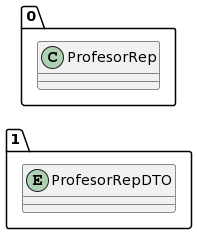

The diagram above was rendered by PlantUML. Its source (embedded in the PNG):
@startuml
allow_mixing
left to right direction
package "1"{
entity ProfesorRepDTO

}
package "0"{
class ProfesorRep
}
@enduml